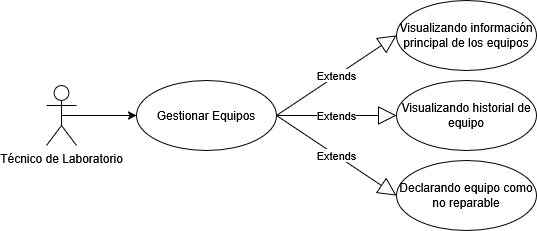

The diagram above was exported from draw.io. Its source (the exported page's mxGraphModel, read from the mxfile embedded in the PNG):
<mxGraphModel dx="584" dy="682" grid="1" gridSize="10" guides="1" tooltips="1" connect="1" arrows="1" fold="1" page="1" pageScale="1" pageWidth="827" pageHeight="1169" math="0" shadow="0">
  <root>
    <mxCell id="0" />
    <mxCell id="1" parent="0" />
    <mxCell id="kV3_Yy7MnByPjowpty7V-22" style="edgeStyle=orthogonalEdgeStyle;rounded=0;orthogonalLoop=1;jettySize=auto;html=1;exitX=0.5;exitY=0.5;exitDx=0;exitDy=0;exitPerimeter=0;entryX=0;entryY=0.5;entryDx=0;entryDy=0;" parent="1" source="kV3_Yy7MnByPjowpty7V-23" target="kV3_Yy7MnByPjowpty7V-24" edge="1">
      <mxGeometry relative="1" as="geometry" />
    </mxCell>
    <mxCell id="kV3_Yy7MnByPjowpty7V-23" value="Técnico de Laboratorio" style="shape=umlActor;verticalLabelPosition=bottom;verticalAlign=top;html=1;" parent="1" vertex="1">
      <mxGeometry x="80" y="455" width="30" height="60" as="geometry" />
    </mxCell>
    <mxCell id="kV3_Yy7MnByPjowpty7V-24" value="Gestionar Equipos" style="ellipse;whiteSpace=wrap;html=1;" parent="1" vertex="1">
      <mxGeometry x="170" y="450" width="140" height="70" as="geometry" />
    </mxCell>
    <mxCell id="kV3_Yy7MnByPjowpty7V-25" value="Visualizando información principal de los equipos" style="ellipse;whiteSpace=wrap;html=1;" parent="1" vertex="1">
      <mxGeometry x="430" y="370" width="140" height="70" as="geometry" />
    </mxCell>
    <mxCell id="kV3_Yy7MnByPjowpty7V-26" value="Visualizando historial de equipo" style="ellipse;whiteSpace=wrap;html=1;" parent="1" vertex="1">
      <mxGeometry x="430" y="450" width="140" height="70" as="geometry" />
    </mxCell>
    <mxCell id="kV3_Yy7MnByPjowpty7V-27" value="Declarando equipo como no reparable" style="ellipse;whiteSpace=wrap;html=1;" parent="1" vertex="1">
      <mxGeometry x="430" y="530" width="140" height="70" as="geometry" />
    </mxCell>
    <mxCell id="kV3_Yy7MnByPjowpty7V-34" value="Extends" style="endArrow=block;endSize=16;endFill=0;html=1;rounded=0;exitX=1;exitY=0.5;exitDx=0;exitDy=0;entryX=0;entryY=0.5;entryDx=0;entryDy=0;" parent="1" source="kV3_Yy7MnByPjowpty7V-24" target="kV3_Yy7MnByPjowpty7V-25" edge="1">
      <mxGeometry width="160" relative="1" as="geometry">
        <mxPoint x="340" y="600" as="sourcePoint" />
        <mxPoint x="500" y="600" as="targetPoint" />
      </mxGeometry>
    </mxCell>
    <mxCell id="kV3_Yy7MnByPjowpty7V-41" value="Extends" style="endArrow=block;endSize=16;endFill=0;html=1;rounded=0;exitX=1;exitY=0.5;exitDx=0;exitDy=0;entryX=0;entryY=0.5;entryDx=0;entryDy=0;" parent="1" source="kV3_Yy7MnByPjowpty7V-24" target="kV3_Yy7MnByPjowpty7V-27" edge="1">
      <mxGeometry width="160" relative="1" as="geometry">
        <mxPoint x="170" y="180" as="sourcePoint" />
        <mxPoint x="330" y="180" as="targetPoint" />
      </mxGeometry>
    </mxCell>
    <mxCell id="kV3_Yy7MnByPjowpty7V-42" value="Extends" style="endArrow=block;endSize=16;endFill=0;html=1;rounded=0;exitX=1;exitY=0.5;exitDx=0;exitDy=0;entryX=0;entryY=0.5;entryDx=0;entryDy=0;" parent="1" source="kV3_Yy7MnByPjowpty7V-24" target="kV3_Yy7MnByPjowpty7V-26" edge="1">
      <mxGeometry width="160" relative="1" as="geometry">
        <mxPoint x="180" y="210" as="sourcePoint" />
        <mxPoint x="340" y="210" as="targetPoint" />
      </mxGeometry>
    </mxCell>
  </root>
</mxGraphModel>